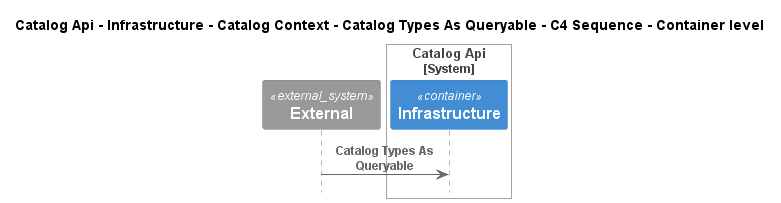

The diagram above was rendered by PlantUML. Its source (embedded in the PNG):
@startuml
!pragma layout smetana
!include ..\..\..\..\..\..\..\..\.c4s\C4_Sequence.puml

title Catalog Api - Infrastructure - Catalog Context - Catalog Types As Queryable - C4 Sequence - Container level

System_Ext(C4InterFlow.SoftwareSystems.ExternalSystem, "External", "")

System_Boundary(dotnet.eShop.Architecture.SoftwareSystems.CatalogApi, "Catalog Api")
    Container(dotnet.eShop.Architecture.SoftwareSystems.CatalogApi.Containers.Infrastructure, "Infrastructure", "", "")
Boundary_End()

Rel(C4InterFlow.SoftwareSystems.ExternalSystem, dotnet.eShop.Architecture.SoftwareSystems.CatalogApi.Containers.Infrastructure, "Catalog Types As Queryable")


@enduml